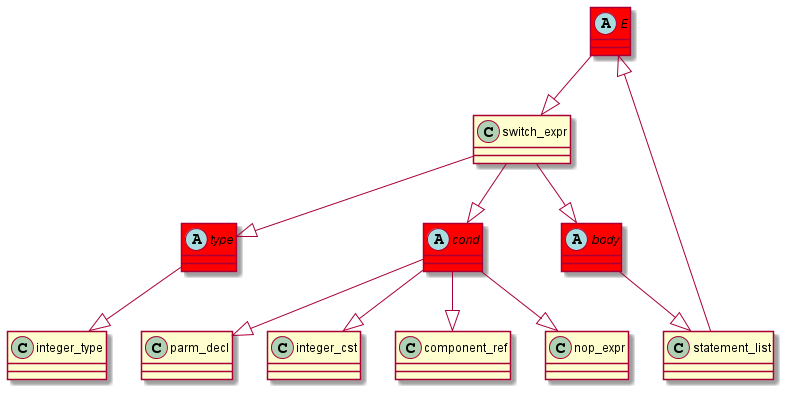

The diagram above was rendered by PlantUML. Its source (embedded in the PNG):
@startuml
abstract class	E	 #red	
E	 --|> 	switch_expr	
statement_list	 --|> 	E	
abstract class	type	 #red	
type	 --|> 	integer_type	
switch_expr	 --|> 	type	
abstract class	cond	 #red	
cond	 --|> 	parm_decl	
switch_expr	 --|> 	cond	
abstract class	body	 #red	
body	 --|> 	statement_list	
switch_expr	 --|> 	body	
cond	 --|> 	integer_cst	
cond	 --|> 	component_ref	
cond	 --|> 	nop_expr	
@enduml